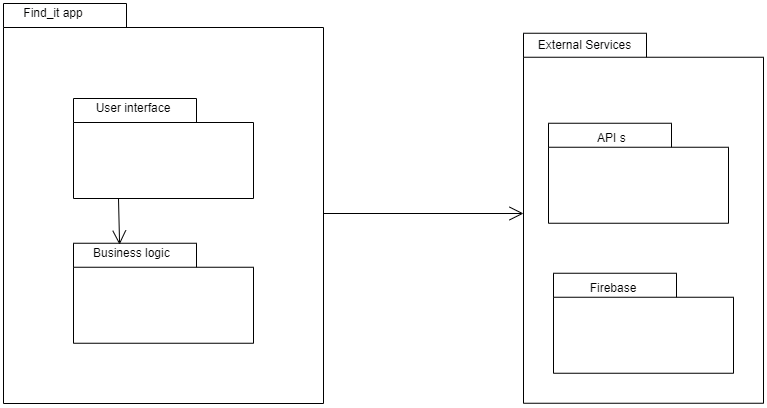

The diagram above was exported from draw.io. Its source (the exported page's mxGraphModel, read from the mxfile embedded in the PNG):
<mxGraphModel dx="1249" dy="589" grid="1" gridSize="10" guides="1" tooltips="1" connect="1" arrows="1" fold="1" page="1" pageScale="1" pageWidth="827" pageHeight="1169" background="none" math="0" shadow="0">
  <root>
    <mxCell id="0" />
    <mxCell id="1" parent="0" />
    <mxCell id="6e0c8c40b5770093-33" value="" style="shape=folder;fontStyle=1;spacingTop=10;tabWidth=123;tabHeight=24;tabPosition=left;html=1;rounded=0;shadow=0;comic=0;labelBackgroundColor=none;strokeColor=#000000;strokeWidth=1;fillColor=#ffffff;fontFamily=Verdana;fontSize=10;fontColor=#000000;align=center;" parent="1" vertex="1">
      <mxGeometry x="10" y="490" width="320" height="400" as="geometry" />
    </mxCell>
    <mxCell id="f3OR7yiYejjV4DKq1YTI-1" value="" style="shape=folder;fontStyle=1;spacingTop=10;tabWidth=123;tabHeight=24;tabPosition=left;html=1;rounded=0;shadow=0;comic=0;labelBackgroundColor=none;strokeColor=#000000;strokeWidth=1;fillColor=#ffffff;fontFamily=Verdana;fontSize=10;fontColor=#000000;align=center;" vertex="1" parent="1">
      <mxGeometry x="530" y="519.75" width="240" height="370" as="geometry" />
    </mxCell>
    <mxCell id="f3OR7yiYejjV4DKq1YTI-3" value="" style="shape=folder;fontStyle=1;spacingTop=10;tabWidth=123;tabHeight=24;tabPosition=left;html=1;rounded=0;shadow=0;comic=0;labelBackgroundColor=none;strokeColor=#000000;strokeWidth=1;fillColor=#ffffff;fontFamily=Verdana;fontSize=10;fontColor=#000000;align=center;" vertex="1" parent="1">
      <mxGeometry x="80" y="585" width="180" height="100" as="geometry" />
    </mxCell>
    <mxCell id="f3OR7yiYejjV4DKq1YTI-4" value="" style="shape=folder;fontStyle=1;spacingTop=10;tabWidth=123;tabHeight=24;tabPosition=left;html=1;rounded=0;shadow=0;comic=0;labelBackgroundColor=none;strokeColor=#000000;strokeWidth=1;fillColor=#ffffff;fontFamily=Verdana;fontSize=10;fontColor=#000000;align=center;" vertex="1" parent="1">
      <mxGeometry x="80" y="729.75" width="180" height="100" as="geometry" />
    </mxCell>
    <mxCell id="f3OR7yiYejjV4DKq1YTI-5" value="" style="shape=folder;fontStyle=1;spacingTop=10;tabWidth=123;tabHeight=24;tabPosition=left;html=1;rounded=0;shadow=0;comic=0;labelBackgroundColor=none;strokeColor=#000000;strokeWidth=1;fillColor=#ffffff;fontFamily=Verdana;fontSize=10;fontColor=#000000;align=center;" vertex="1" parent="1">
      <mxGeometry x="560" y="759.75" width="180" height="100" as="geometry" />
    </mxCell>
    <mxCell id="f3OR7yiYejjV4DKq1YTI-7" value="" style="endArrow=open;endFill=1;endSize=12;html=1;rounded=0;" edge="1" parent="1">
      <mxGeometry width="160" relative="1" as="geometry">
        <mxPoint x="330" y="700" as="sourcePoint" />
        <mxPoint x="530" y="700" as="targetPoint" />
      </mxGeometry>
    </mxCell>
    <mxCell id="f3OR7yiYejjV4DKq1YTI-8" value="" style="endArrow=open;endFill=1;endSize=12;html=1;rounded=0;exitX=0.25;exitY=1;exitDx=0;exitDy=0;exitPerimeter=0;entryX=0.256;entryY=0.014;entryDx=0;entryDy=0;entryPerimeter=0;" edge="1" parent="1" source="f3OR7yiYejjV4DKq1YTI-3" target="f3OR7yiYejjV4DKq1YTI-4">
      <mxGeometry width="160" relative="1" as="geometry">
        <mxPoint x="30" y="705" as="sourcePoint" />
        <mxPoint x="190" y="705" as="targetPoint" />
      </mxGeometry>
    </mxCell>
    <mxCell id="f3OR7yiYejjV4DKq1YTI-10" value="External Services" style="text;html=1;strokeColor=none;fillColor=none;align=center;verticalAlign=middle;whiteSpace=wrap;rounded=0;" vertex="1" parent="1">
      <mxGeometry x="540" y="489.75" width="102.5" height="85.12" as="geometry" />
    </mxCell>
    <mxCell id="f3OR7yiYejjV4DKq1YTI-12" value="" style="shape=folder;fontStyle=1;spacingTop=10;tabWidth=123;tabHeight=24;tabPosition=left;html=1;rounded=0;shadow=0;comic=0;labelBackgroundColor=none;strokeColor=#000000;strokeWidth=1;fillColor=#ffffff;fontFamily=Verdana;fontSize=10;fontColor=#000000;align=center;" vertex="1" parent="1">
      <mxGeometry x="555" y="609.75" width="180" height="100" as="geometry" />
    </mxCell>
    <mxCell id="f3OR7yiYejjV4DKq1YTI-13" value="API s&amp;nbsp;" style="text;html=1;strokeColor=none;fillColor=none;align=center;verticalAlign=middle;whiteSpace=wrap;rounded=0;" vertex="1" parent="1">
      <mxGeometry x="590" y="609.75" width="60" height="30" as="geometry" />
    </mxCell>
    <mxCell id="f3OR7yiYejjV4DKq1YTI-14" value="Find_it app" style="text;html=1;strokeColor=none;fillColor=none;align=center;verticalAlign=middle;whiteSpace=wrap;rounded=0;" vertex="1" parent="1">
      <mxGeometry x="10" y="489.75" width="100" height="20.5" as="geometry" />
    </mxCell>
    <mxCell id="f3OR7yiYejjV4DKq1YTI-15" value="User interface" style="text;html=1;strokeColor=none;fillColor=none;align=center;verticalAlign=middle;whiteSpace=wrap;rounded=0;" vertex="1" parent="1">
      <mxGeometry x="90" y="585" width="100" height="20" as="geometry" />
    </mxCell>
    <mxCell id="f3OR7yiYejjV4DKq1YTI-17" value="Firebase" style="text;html=1;strokeColor=none;fillColor=none;align=center;verticalAlign=middle;whiteSpace=wrap;rounded=0;" vertex="1" parent="1">
      <mxGeometry x="590" y="759.75" width="60" height="30" as="geometry" />
    </mxCell>
    <mxCell id="f3OR7yiYejjV4DKq1YTI-18" value="Business logic&amp;nbsp;" style="text;html=1;strokeColor=none;fillColor=none;align=center;verticalAlign=middle;whiteSpace=wrap;rounded=0;" vertex="1" parent="1">
      <mxGeometry x="90" y="729.75" width="100" height="20.25" as="geometry" />
    </mxCell>
  </root>
</mxGraphModel>